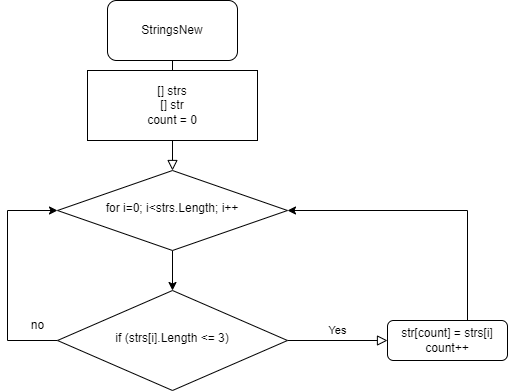

The diagram above was exported from draw.io. Its source (the exported page's mxGraphModel, read from the mxfile embedded in the PNG):
<mxGraphModel dx="1038" dy="513" grid="1" gridSize="10" guides="1" tooltips="1" connect="1" arrows="1" fold="1" page="1" pageScale="1" pageWidth="827" pageHeight="1169" math="0" shadow="0">
  <root>
    <mxCell id="WIyWlLk6GJQsqaUBKTNV-0" />
    <mxCell id="WIyWlLk6GJQsqaUBKTNV-1" parent="WIyWlLk6GJQsqaUBKTNV-0" />
    <mxCell id="WIyWlLk6GJQsqaUBKTNV-2" value="" style="rounded=0;html=1;jettySize=auto;orthogonalLoop=1;fontSize=11;endArrow=block;endFill=0;endSize=8;strokeWidth=1;shadow=0;labelBackgroundColor=none;edgeStyle=orthogonalEdgeStyle;" parent="WIyWlLk6GJQsqaUBKTNV-1" source="WIyWlLk6GJQsqaUBKTNV-3" target="WIyWlLk6GJQsqaUBKTNV-6" edge="1">
      <mxGeometry relative="1" as="geometry" />
    </mxCell>
    <mxCell id="WIyWlLk6GJQsqaUBKTNV-3" value="StringsNew" style="rounded=1;whiteSpace=wrap;html=1;fontSize=12;glass=0;strokeWidth=1;shadow=0;" parent="WIyWlLk6GJQsqaUBKTNV-1" vertex="1">
      <mxGeometry x="160" width="130" height="60" as="geometry" />
    </mxCell>
    <mxCell id="om8WeHcVGUyjdATaP6UQ-3" value="" style="edgeStyle=orthogonalEdgeStyle;rounded=0;orthogonalLoop=1;jettySize=auto;html=1;" edge="1" parent="WIyWlLk6GJQsqaUBKTNV-1" source="WIyWlLk6GJQsqaUBKTNV-6" target="WIyWlLk6GJQsqaUBKTNV-10">
      <mxGeometry relative="1" as="geometry" />
    </mxCell>
    <mxCell id="WIyWlLk6GJQsqaUBKTNV-6" value="for i=0; i&amp;lt;strs.Length; i++" style="rhombus;whiteSpace=wrap;html=1;shadow=0;fontFamily=Helvetica;fontSize=12;align=center;strokeWidth=1;spacing=6;spacingTop=-4;" parent="WIyWlLk6GJQsqaUBKTNV-1" vertex="1">
      <mxGeometry x="110" y="170" width="230" height="80" as="geometry" />
    </mxCell>
    <mxCell id="WIyWlLk6GJQsqaUBKTNV-9" value="Yes" style="edgeStyle=orthogonalEdgeStyle;rounded=0;html=1;jettySize=auto;orthogonalLoop=1;fontSize=11;endArrow=block;endFill=0;endSize=8;strokeWidth=1;shadow=0;labelBackgroundColor=none;" parent="WIyWlLk6GJQsqaUBKTNV-1" source="WIyWlLk6GJQsqaUBKTNV-10" target="WIyWlLk6GJQsqaUBKTNV-12" edge="1">
      <mxGeometry y="10" relative="1" as="geometry">
        <mxPoint as="offset" />
      </mxGeometry>
    </mxCell>
    <mxCell id="om8WeHcVGUyjdATaP6UQ-1" style="edgeStyle=orthogonalEdgeStyle;rounded=0;orthogonalLoop=1;jettySize=auto;html=1;entryX=0;entryY=0.5;entryDx=0;entryDy=0;" edge="1" parent="WIyWlLk6GJQsqaUBKTNV-1" source="WIyWlLk6GJQsqaUBKTNV-10" target="WIyWlLk6GJQsqaUBKTNV-6">
      <mxGeometry relative="1" as="geometry">
        <mxPoint x="80" y="210" as="targetPoint" />
        <Array as="points">
          <mxPoint x="60" y="340" />
          <mxPoint x="60" y="210" />
        </Array>
      </mxGeometry>
    </mxCell>
    <mxCell id="WIyWlLk6GJQsqaUBKTNV-10" value="if (strs[i].Length &amp;lt;= 3)" style="rhombus;whiteSpace=wrap;html=1;shadow=0;fontFamily=Helvetica;fontSize=12;align=center;strokeWidth=1;spacing=6;spacingTop=-4;" parent="WIyWlLk6GJQsqaUBKTNV-1" vertex="1">
      <mxGeometry x="110" y="290" width="230" height="100" as="geometry" />
    </mxCell>
    <mxCell id="om8WeHcVGUyjdATaP6UQ-4" style="edgeStyle=orthogonalEdgeStyle;rounded=0;orthogonalLoop=1;jettySize=auto;html=1;entryX=1;entryY=0.5;entryDx=0;entryDy=0;" edge="1" parent="WIyWlLk6GJQsqaUBKTNV-1" source="WIyWlLk6GJQsqaUBKTNV-12" target="WIyWlLk6GJQsqaUBKTNV-6">
      <mxGeometry relative="1" as="geometry">
        <mxPoint x="500" y="210" as="targetPoint" />
        <Array as="points">
          <mxPoint x="520" y="210" />
        </Array>
      </mxGeometry>
    </mxCell>
    <mxCell id="WIyWlLk6GJQsqaUBKTNV-12" value="str[count] = strs[i]&lt;br&gt;count++" style="rounded=1;whiteSpace=wrap;html=1;fontSize=12;glass=0;strokeWidth=1;shadow=0;" parent="WIyWlLk6GJQsqaUBKTNV-1" vertex="1">
      <mxGeometry x="440" y="320" width="120" height="40" as="geometry" />
    </mxCell>
    <mxCell id="om8WeHcVGUyjdATaP6UQ-0" value="[] strs&lt;br&gt;[] str&lt;br&gt;count = 0" style="rounded=0;whiteSpace=wrap;html=1;" vertex="1" parent="WIyWlLk6GJQsqaUBKTNV-1">
      <mxGeometry x="140" y="70" width="170" height="70" as="geometry" />
    </mxCell>
    <mxCell id="om8WeHcVGUyjdATaP6UQ-2" value="no" style="text;html=1;align=center;verticalAlign=middle;resizable=0;points=[];autosize=1;strokeColor=none;fillColor=none;" vertex="1" parent="WIyWlLk6GJQsqaUBKTNV-1">
      <mxGeometry x="70" y="310" width="40" height="30" as="geometry" />
    </mxCell>
  </root>
</mxGraphModel>